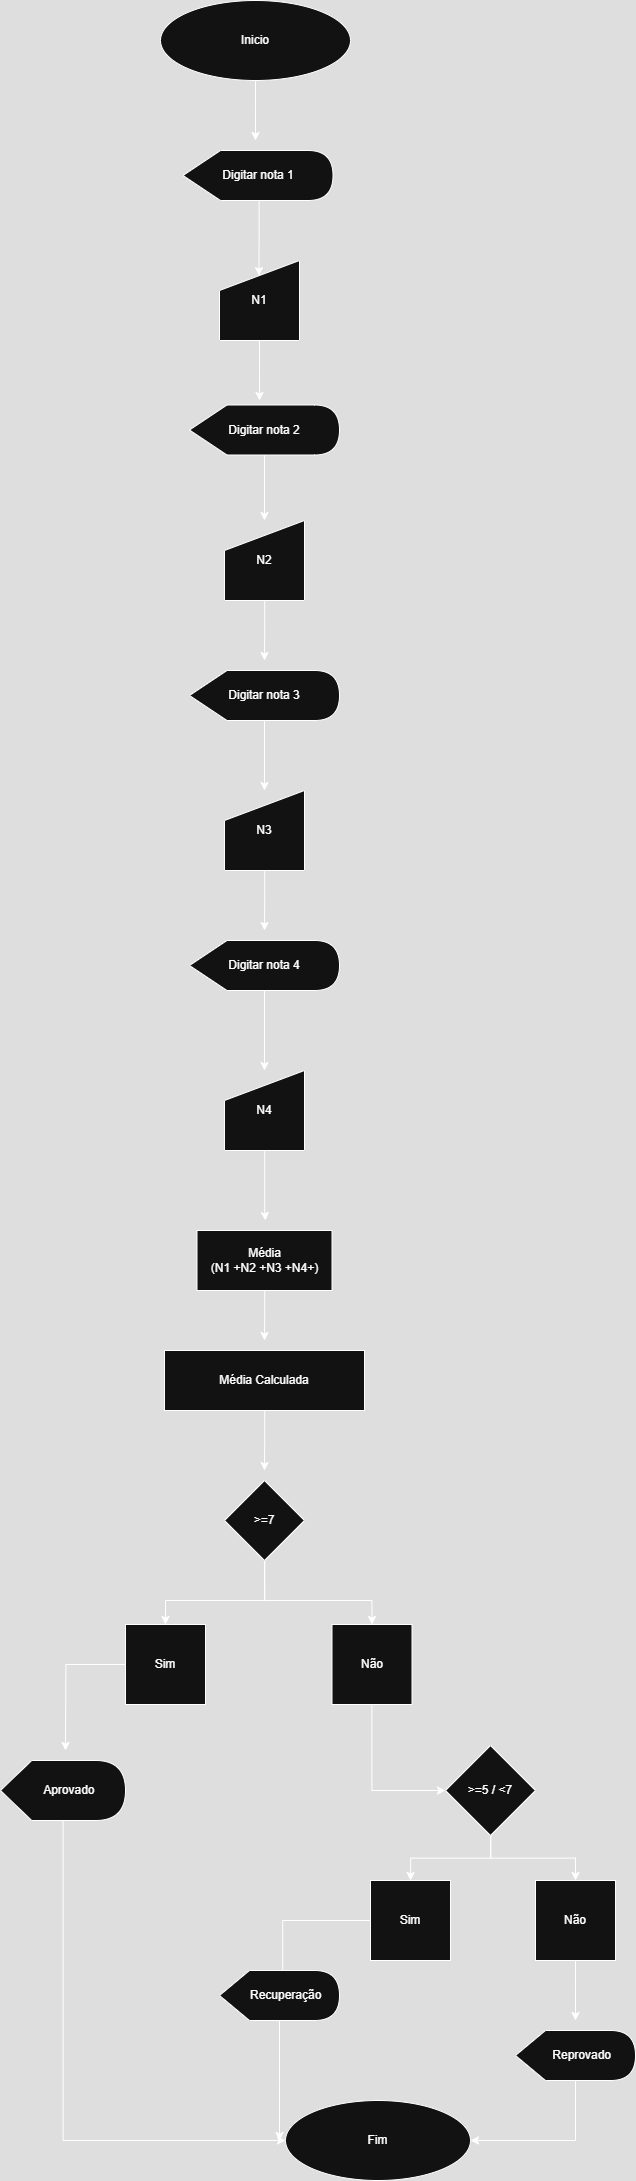

The diagram above was exported from draw.io. Its source (the exported page's mxGraphModel, read from the mxfile embedded in the PNG):
<mxGraphModel dx="4176" dy="2248" grid="1" gridSize="10" guides="1" tooltips="1" connect="1" arrows="1" fold="1" page="1" pageScale="1" pageWidth="827" pageHeight="1169" math="0" shadow="0">
  <root>
    <mxCell id="0" />
    <mxCell id="1" parent="0" />
    <mxCell id="vngBdQ-9YwoH9QwTUilJ-56" style="edgeStyle=orthogonalEdgeStyle;rounded=0;orthogonalLoop=1;jettySize=auto;html=1;" edge="1" parent="1" source="vngBdQ-9YwoH9QwTUilJ-1">
      <mxGeometry relative="1" as="geometry">
        <mxPoint x="390" y="270" as="targetPoint" />
      </mxGeometry>
    </mxCell>
    <mxCell id="vngBdQ-9YwoH9QwTUilJ-1" value="Inicio" style="ellipse;whiteSpace=wrap;html=1;" vertex="1" parent="1">
      <mxGeometry x="295" y="130" width="190" height="80" as="geometry" />
    </mxCell>
    <mxCell id="vngBdQ-9YwoH9QwTUilJ-3" value="Digitar nota 1" style="shape=display;whiteSpace=wrap;html=1;" vertex="1" parent="1">
      <mxGeometry x="317.5" y="280" width="150" height="50" as="geometry" />
    </mxCell>
    <mxCell id="vngBdQ-9YwoH9QwTUilJ-6" value="N1" style="shape=manualInput;whiteSpace=wrap;html=1;" vertex="1" parent="1">
      <mxGeometry x="354" y="390" width="80" height="80" as="geometry" />
    </mxCell>
    <mxCell id="vngBdQ-9YwoH9QwTUilJ-8" value="Digitar nota 2" style="shape=display;whiteSpace=wrap;html=1;" vertex="1" parent="1">
      <mxGeometry x="324" y="534.5" width="150" height="50" as="geometry" />
    </mxCell>
    <mxCell id="vngBdQ-9YwoH9QwTUilJ-9" style="edgeStyle=orthogonalEdgeStyle;rounded=0;orthogonalLoop=1;jettySize=auto;html=1;" edge="1" parent="1" source="vngBdQ-9YwoH9QwTUilJ-6">
      <mxGeometry relative="1" as="geometry">
        <mxPoint x="394" y="530" as="targetPoint" />
      </mxGeometry>
    </mxCell>
    <mxCell id="vngBdQ-9YwoH9QwTUilJ-12" style="edgeStyle=orthogonalEdgeStyle;rounded=0;orthogonalLoop=1;jettySize=auto;html=1;" edge="1" parent="1" source="vngBdQ-9YwoH9QwTUilJ-10">
      <mxGeometry relative="1" as="geometry">
        <mxPoint x="399" y="790" as="targetPoint" />
      </mxGeometry>
    </mxCell>
    <mxCell id="vngBdQ-9YwoH9QwTUilJ-10" value="N2" style="shape=manualInput;whiteSpace=wrap;html=1;" vertex="1" parent="1">
      <mxGeometry x="359" y="650" width="80" height="80" as="geometry" />
    </mxCell>
    <mxCell id="vngBdQ-9YwoH9QwTUilJ-11" style="edgeStyle=orthogonalEdgeStyle;rounded=0;orthogonalLoop=1;jettySize=auto;html=1;entryX=0.5;entryY=0;entryDx=0;entryDy=0;" edge="1" parent="1" source="vngBdQ-9YwoH9QwTUilJ-8" target="vngBdQ-9YwoH9QwTUilJ-10">
      <mxGeometry relative="1" as="geometry">
        <mxPoint x="385" y="650" as="targetPoint" />
      </mxGeometry>
    </mxCell>
    <mxCell id="vngBdQ-9YwoH9QwTUilJ-21" style="edgeStyle=orthogonalEdgeStyle;rounded=0;orthogonalLoop=1;jettySize=auto;html=1;entryX=0.5;entryY=0;entryDx=0;entryDy=0;" edge="1" parent="1" source="vngBdQ-9YwoH9QwTUilJ-13" target="vngBdQ-9YwoH9QwTUilJ-22">
      <mxGeometry relative="1" as="geometry">
        <mxPoint x="385" y="1180" as="targetPoint" />
      </mxGeometry>
    </mxCell>
    <mxCell id="vngBdQ-9YwoH9QwTUilJ-13" value="Digitar nota 4" style="shape=display;whiteSpace=wrap;html=1;" vertex="1" parent="1">
      <mxGeometry x="324" y="1070" width="150" height="50" as="geometry" />
    </mxCell>
    <mxCell id="vngBdQ-9YwoH9QwTUilJ-17" style="edgeStyle=orthogonalEdgeStyle;rounded=0;orthogonalLoop=1;jettySize=auto;html=1;" edge="1" parent="1" source="vngBdQ-9YwoH9QwTUilJ-14" target="vngBdQ-9YwoH9QwTUilJ-16">
      <mxGeometry relative="1" as="geometry" />
    </mxCell>
    <mxCell id="vngBdQ-9YwoH9QwTUilJ-14" value="Digitar nota 3" style="shape=display;whiteSpace=wrap;html=1;" vertex="1" parent="1">
      <mxGeometry x="324" y="800" width="150" height="50" as="geometry" />
    </mxCell>
    <mxCell id="vngBdQ-9YwoH9QwTUilJ-20" style="edgeStyle=orthogonalEdgeStyle;rounded=0;orthogonalLoop=1;jettySize=auto;html=1;" edge="1" parent="1" source="vngBdQ-9YwoH9QwTUilJ-16">
      <mxGeometry relative="1" as="geometry">
        <mxPoint x="399" y="1060" as="targetPoint" />
      </mxGeometry>
    </mxCell>
    <mxCell id="vngBdQ-9YwoH9QwTUilJ-16" value="N3" style="shape=manualInput;whiteSpace=wrap;html=1;" vertex="1" parent="1">
      <mxGeometry x="359" y="920" width="80" height="80" as="geometry" />
    </mxCell>
    <mxCell id="vngBdQ-9YwoH9QwTUilJ-23" style="edgeStyle=orthogonalEdgeStyle;rounded=0;orthogonalLoop=1;jettySize=auto;html=1;" edge="1" parent="1" source="vngBdQ-9YwoH9QwTUilJ-22">
      <mxGeometry relative="1" as="geometry">
        <mxPoint x="400" y="1350" as="targetPoint" />
        <Array as="points">
          <mxPoint x="399" y="1340" />
        </Array>
      </mxGeometry>
    </mxCell>
    <mxCell id="vngBdQ-9YwoH9QwTUilJ-22" value="N4" style="shape=manualInput;whiteSpace=wrap;html=1;" vertex="1" parent="1">
      <mxGeometry x="359" y="1200" width="80" height="80" as="geometry" />
    </mxCell>
    <mxCell id="vngBdQ-9YwoH9QwTUilJ-58" style="edgeStyle=orthogonalEdgeStyle;rounded=0;orthogonalLoop=1;jettySize=auto;html=1;" edge="1" parent="1" source="vngBdQ-9YwoH9QwTUilJ-27">
      <mxGeometry relative="1" as="geometry">
        <mxPoint x="398.99999999999955" y="1470" as="targetPoint" />
      </mxGeometry>
    </mxCell>
    <mxCell id="vngBdQ-9YwoH9QwTUilJ-27" value="Média&lt;div&gt;(N1 +N2 +N3 +N4+)&lt;/div&gt;" style="rounded=0;whiteSpace=wrap;html=1;" vertex="1" parent="1">
      <mxGeometry x="331.5" y="1360" width="135" height="60" as="geometry" />
    </mxCell>
    <mxCell id="vngBdQ-9YwoH9QwTUilJ-59" style="edgeStyle=orthogonalEdgeStyle;rounded=0;orthogonalLoop=1;jettySize=auto;html=1;" edge="1" parent="1" source="vngBdQ-9YwoH9QwTUilJ-28">
      <mxGeometry relative="1" as="geometry">
        <mxPoint x="398.99999999999955" y="1600" as="targetPoint" />
      </mxGeometry>
    </mxCell>
    <mxCell id="vngBdQ-9YwoH9QwTUilJ-28" value="Média Calculada" style="rounded=0;whiteSpace=wrap;html=1;" vertex="1" parent="1">
      <mxGeometry x="299" y="1480" width="200" height="60" as="geometry" />
    </mxCell>
    <mxCell id="vngBdQ-9YwoH9QwTUilJ-32" style="edgeStyle=orthogonalEdgeStyle;rounded=0;orthogonalLoop=1;jettySize=auto;html=1;entryX=0.5;entryY=0;entryDx=0;entryDy=0;exitX=0.5;exitY=1;exitDx=0;exitDy=0;" edge="1" parent="1" source="vngBdQ-9YwoH9QwTUilJ-30" target="vngBdQ-9YwoH9QwTUilJ-33">
      <mxGeometry relative="1" as="geometry">
        <mxPoint x="385" y="1750" as="targetPoint" />
        <mxPoint x="490" y="1720" as="sourcePoint" />
        <Array as="points">
          <mxPoint x="399" y="1730" />
          <mxPoint x="300" y="1730" />
        </Array>
      </mxGeometry>
    </mxCell>
    <mxCell id="vngBdQ-9YwoH9QwTUilJ-60" style="edgeStyle=orthogonalEdgeStyle;rounded=0;orthogonalLoop=1;jettySize=auto;html=1;entryX=0.5;entryY=0;entryDx=0;entryDy=0;" edge="1" parent="1" source="vngBdQ-9YwoH9QwTUilJ-30" target="vngBdQ-9YwoH9QwTUilJ-34">
      <mxGeometry relative="1" as="geometry">
        <Array as="points">
          <mxPoint x="399" y="1730" />
          <mxPoint x="507" y="1730" />
        </Array>
      </mxGeometry>
    </mxCell>
    <mxCell id="vngBdQ-9YwoH9QwTUilJ-30" value="&amp;gt;=7" style="rhombus;whiteSpace=wrap;html=1;" vertex="1" parent="1">
      <mxGeometry x="359" y="1610" width="80" height="80" as="geometry" />
    </mxCell>
    <mxCell id="vngBdQ-9YwoH9QwTUilJ-36" style="edgeStyle=orthogonalEdgeStyle;rounded=0;orthogonalLoop=1;jettySize=auto;html=1;" edge="1" parent="1" source="vngBdQ-9YwoH9QwTUilJ-33">
      <mxGeometry relative="1" as="geometry">
        <mxPoint x="200" y="1880" as="targetPoint" />
      </mxGeometry>
    </mxCell>
    <mxCell id="vngBdQ-9YwoH9QwTUilJ-33" value="Sim" style="whiteSpace=wrap;html=1;aspect=fixed;" vertex="1" parent="1">
      <mxGeometry x="260" y="1754" width="80" height="80" as="geometry" />
    </mxCell>
    <mxCell id="vngBdQ-9YwoH9QwTUilJ-61" style="edgeStyle=orthogonalEdgeStyle;rounded=0;orthogonalLoop=1;jettySize=auto;html=1;" edge="1" parent="1" source="vngBdQ-9YwoH9QwTUilJ-34" target="vngBdQ-9YwoH9QwTUilJ-41">
      <mxGeometry relative="1" as="geometry">
        <Array as="points">
          <mxPoint x="507" y="1920" />
        </Array>
      </mxGeometry>
    </mxCell>
    <mxCell id="vngBdQ-9YwoH9QwTUilJ-34" value="Não" style="whiteSpace=wrap;html=1;aspect=fixed;" vertex="1" parent="1">
      <mxGeometry x="466.5" y="1754" width="80" height="80" as="geometry" />
    </mxCell>
    <mxCell id="vngBdQ-9YwoH9QwTUilJ-62" style="edgeStyle=orthogonalEdgeStyle;rounded=0;orthogonalLoop=1;jettySize=auto;html=1;entryX=0;entryY=0.5;entryDx=0;entryDy=0;" edge="1" parent="1" source="vngBdQ-9YwoH9QwTUilJ-38" target="vngBdQ-9YwoH9QwTUilJ-52">
      <mxGeometry relative="1" as="geometry">
        <Array as="points">
          <mxPoint x="197" y="2270" />
        </Array>
      </mxGeometry>
    </mxCell>
    <mxCell id="vngBdQ-9YwoH9QwTUilJ-38" value="&amp;nbsp; &amp;nbsp; Aprovado" style="shape=display;whiteSpace=wrap;html=1;" vertex="1" parent="1">
      <mxGeometry x="135" y="1890" width="125" height="60" as="geometry" />
    </mxCell>
    <mxCell id="vngBdQ-9YwoH9QwTUilJ-44" style="edgeStyle=orthogonalEdgeStyle;rounded=0;orthogonalLoop=1;jettySize=auto;html=1;entryX=0.5;entryY=0;entryDx=0;entryDy=0;" edge="1" parent="1" source="vngBdQ-9YwoH9QwTUilJ-41" target="vngBdQ-9YwoH9QwTUilJ-43">
      <mxGeometry relative="1" as="geometry" />
    </mxCell>
    <mxCell id="vngBdQ-9YwoH9QwTUilJ-45" style="edgeStyle=orthogonalEdgeStyle;rounded=0;orthogonalLoop=1;jettySize=auto;html=1;entryX=0.5;entryY=0;entryDx=0;entryDy=0;" edge="1" parent="1" source="vngBdQ-9YwoH9QwTUilJ-41" target="vngBdQ-9YwoH9QwTUilJ-42">
      <mxGeometry relative="1" as="geometry" />
    </mxCell>
    <mxCell id="vngBdQ-9YwoH9QwTUilJ-41" value="&amp;gt;=5 / &amp;lt;7" style="rhombus;whiteSpace=wrap;html=1;" vertex="1" parent="1">
      <mxGeometry x="580" y="1875" width="90" height="90" as="geometry" />
    </mxCell>
    <mxCell id="vngBdQ-9YwoH9QwTUilJ-49" style="edgeStyle=orthogonalEdgeStyle;rounded=0;orthogonalLoop=1;jettySize=auto;html=1;" edge="1" parent="1" source="vngBdQ-9YwoH9QwTUilJ-42">
      <mxGeometry relative="1" as="geometry">
        <mxPoint x="710" y="2150" as="targetPoint" />
      </mxGeometry>
    </mxCell>
    <mxCell id="vngBdQ-9YwoH9QwTUilJ-42" value="Não" style="whiteSpace=wrap;html=1;aspect=fixed;" vertex="1" parent="1">
      <mxGeometry x="670" y="2010" width="80" height="80" as="geometry" />
    </mxCell>
    <mxCell id="vngBdQ-9YwoH9QwTUilJ-47" style="edgeStyle=orthogonalEdgeStyle;rounded=0;orthogonalLoop=1;jettySize=auto;html=1;entryX=0;entryY=0;entryDx=62.5;entryDy=0;entryPerimeter=0;" edge="1" parent="1" source="vngBdQ-9YwoH9QwTUilJ-43" target="vngBdQ-9YwoH9QwTUilJ-46">
      <mxGeometry relative="1" as="geometry">
        <mxPoint x="410" y="2120" as="targetPoint" />
        <Array as="points">
          <mxPoint x="417" y="2050" />
          <mxPoint x="417" y="2120" />
        </Array>
      </mxGeometry>
    </mxCell>
    <mxCell id="vngBdQ-9YwoH9QwTUilJ-43" value="Sim" style="whiteSpace=wrap;html=1;aspect=fixed;" vertex="1" parent="1">
      <mxGeometry x="505" y="2010" width="80" height="80" as="geometry" />
    </mxCell>
    <mxCell id="vngBdQ-9YwoH9QwTUilJ-55" style="edgeStyle=orthogonalEdgeStyle;rounded=0;orthogonalLoop=1;jettySize=auto;html=1;" edge="1" parent="1" source="vngBdQ-9YwoH9QwTUilJ-46">
      <mxGeometry relative="1" as="geometry">
        <mxPoint x="413.99999999999955" y="2270" as="targetPoint" />
      </mxGeometry>
    </mxCell>
    <mxCell id="vngBdQ-9YwoH9QwTUilJ-46" value="&amp;nbsp; &amp;nbsp; Recuperação" style="shape=display;whiteSpace=wrap;html=1;" vertex="1" parent="1">
      <mxGeometry x="354" y="2100" width="120" height="50" as="geometry" />
    </mxCell>
    <mxCell id="vngBdQ-9YwoH9QwTUilJ-53" style="edgeStyle=orthogonalEdgeStyle;rounded=0;orthogonalLoop=1;jettySize=auto;html=1;entryX=1;entryY=0.5;entryDx=0;entryDy=0;" edge="1" parent="1" source="vngBdQ-9YwoH9QwTUilJ-48" target="vngBdQ-9YwoH9QwTUilJ-52">
      <mxGeometry relative="1" as="geometry">
        <Array as="points">
          <mxPoint x="710" y="2270" />
        </Array>
      </mxGeometry>
    </mxCell>
    <mxCell id="vngBdQ-9YwoH9QwTUilJ-48" value="&amp;nbsp; &amp;nbsp; Reprovado" style="shape=display;whiteSpace=wrap;html=1;" vertex="1" parent="1">
      <mxGeometry x="650" y="2160" width="120" height="50" as="geometry" />
    </mxCell>
    <mxCell id="vngBdQ-9YwoH9QwTUilJ-52" value="Fim" style="ellipse;whiteSpace=wrap;html=1;" vertex="1" parent="1">
      <mxGeometry x="420" y="2230" width="185" height="80" as="geometry" />
    </mxCell>
    <mxCell id="vngBdQ-9YwoH9QwTUilJ-57" style="edgeStyle=orthogonalEdgeStyle;rounded=0;orthogonalLoop=1;jettySize=auto;html=1;entryX=0.493;entryY=0.189;entryDx=0;entryDy=0;entryPerimeter=0;" edge="1" parent="1" source="vngBdQ-9YwoH9QwTUilJ-3" target="vngBdQ-9YwoH9QwTUilJ-6">
      <mxGeometry relative="1" as="geometry">
        <Array as="points">
          <mxPoint x="393" y="368" />
        </Array>
      </mxGeometry>
    </mxCell>
  </root>
</mxGraphModel>